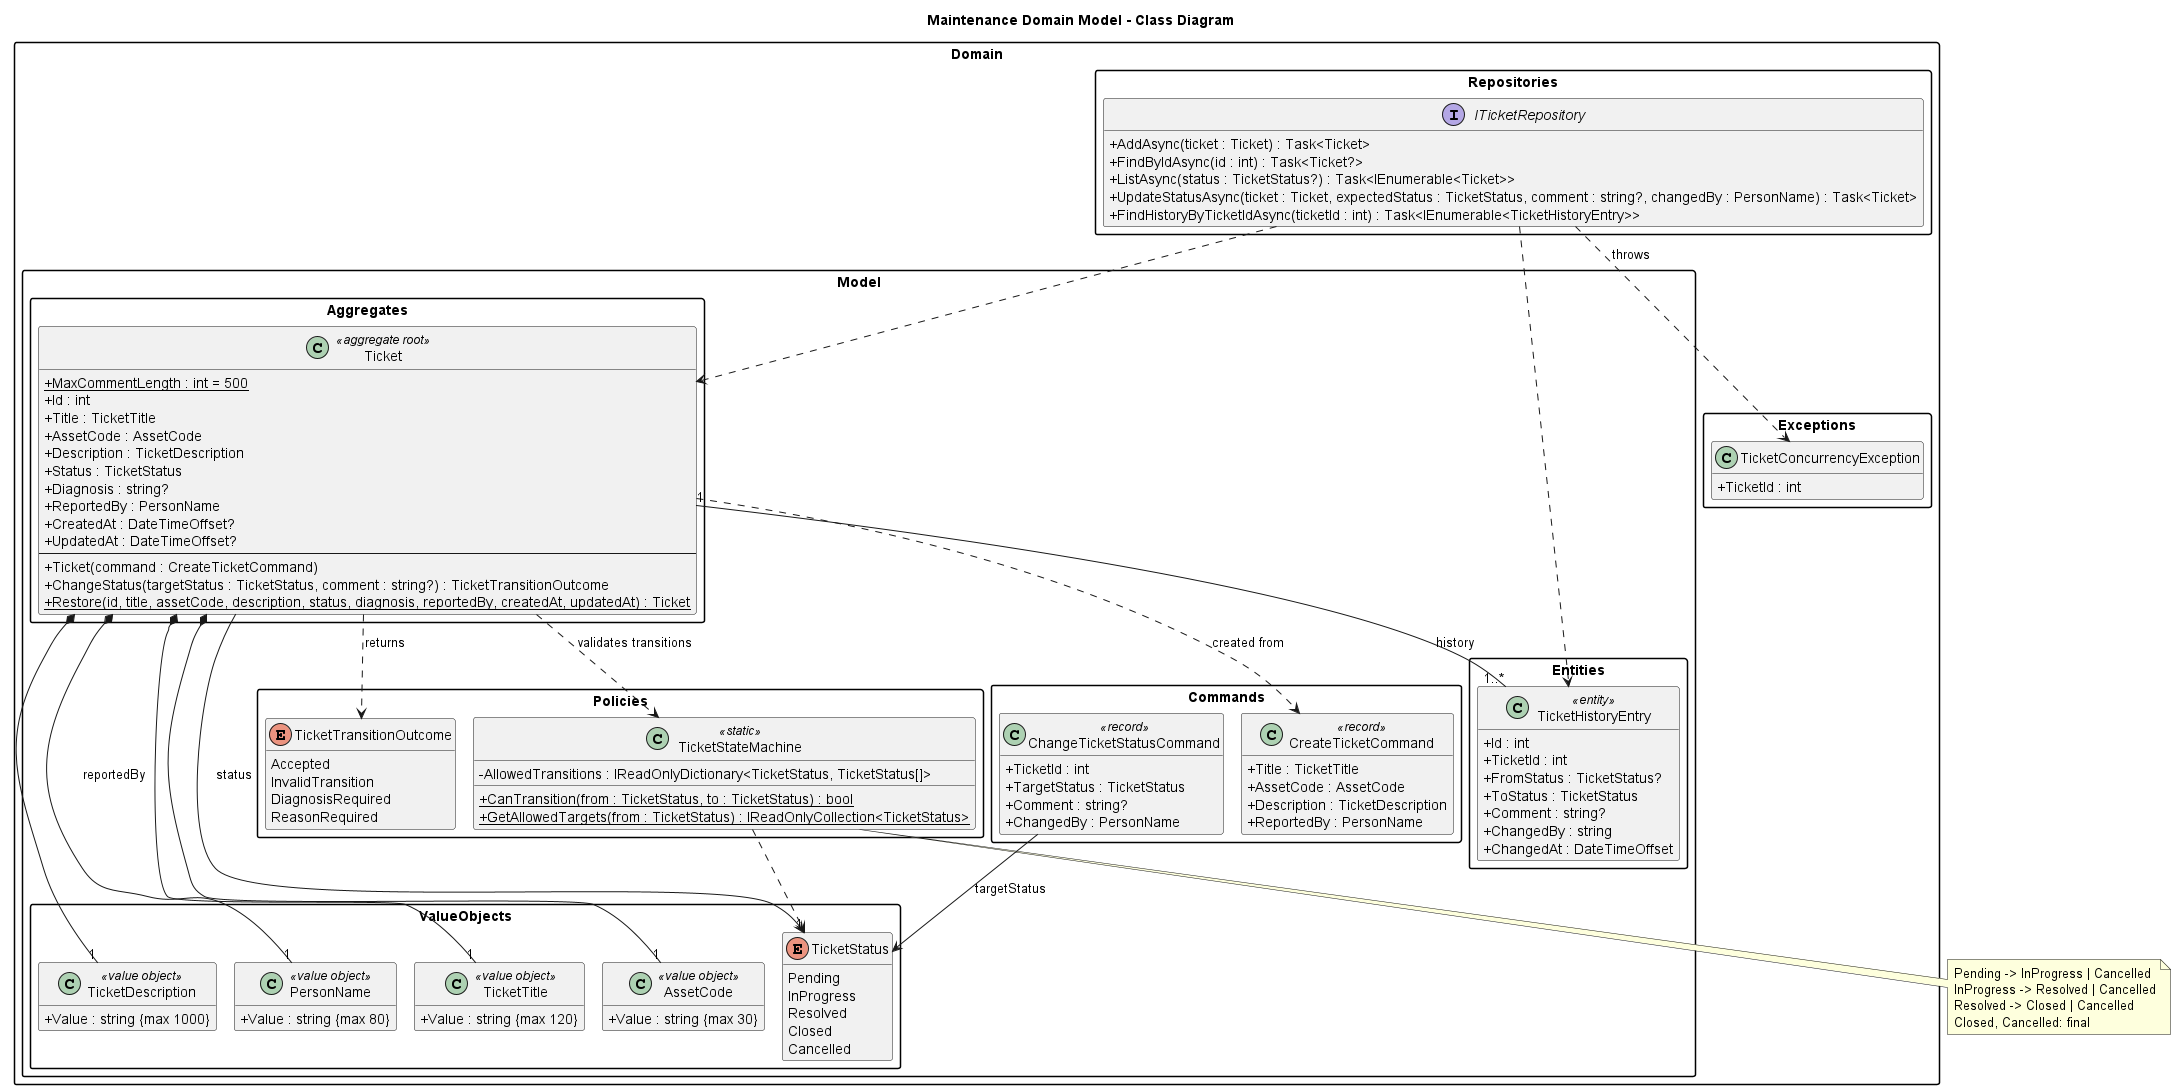

The diagram above was rendered by PlantUML. Its source (embedded in the PNG):
@startuml class-domain
' Domain layer of the Maintenance bounded context (backend).
' The Ticket aggregate owns the workflow; TicketStateMachine holds the allowed transitions.
!pragma layout smetana

title Maintenance Domain Model - Class Diagram

skinparam classAttributeIconSize 0
skinparam packageStyle rectangle
hide empty members

package "Domain.Model.Aggregates" {
    class Ticket <<aggregate root>> {
        + {static} MaxCommentLength : int = 500
        + Id : int
        + Title : TicketTitle
        + AssetCode : AssetCode
        + Description : TicketDescription
        + Status : TicketStatus
        + Diagnosis : string?
        + ReportedBy : PersonName
        + CreatedAt : DateTimeOffset?
        + UpdatedAt : DateTimeOffset?
        --
        + Ticket(command : CreateTicketCommand)
        + ChangeStatus(targetStatus : TicketStatus, comment : string?) : TicketTransitionOutcome
        + {static} Restore(id, title, assetCode, description, status, diagnosis, reportedBy, createdAt, updatedAt) : Ticket
    }
}

package "Domain.Model.Entities" {
    class TicketHistoryEntry <<entity>> {
        + Id : int
        + TicketId : int
        + FromStatus : TicketStatus?
        + ToStatus : TicketStatus
        + Comment : string?
        + ChangedBy : string
        + ChangedAt : DateTimeOffset
    }
}

package "Domain.Model.ValueObjects" {
    class TicketTitle <<value object>> {
        + Value : string {max 120}
    }
    class AssetCode <<value object>> {
        + Value : string {max 30}
    }
    class TicketDescription <<value object>> {
        + Value : string {max 1000}
    }
    class PersonName <<value object>> {
        + Value : string {max 80}
    }
    enum TicketStatus {
        Pending
        InProgress
        Resolved
        Closed
        Cancelled
    }
}

package "Domain.Model.Policies" {
    class TicketStateMachine <<static>> {
        - AllowedTransitions : IReadOnlyDictionary<TicketStatus, TicketStatus[]>
        + {static} CanTransition(from : TicketStatus, to : TicketStatus) : bool
        + {static} GetAllowedTargets(from : TicketStatus) : IReadOnlyCollection<TicketStatus>
    }
    enum TicketTransitionOutcome {
        Accepted
        InvalidTransition
        DiagnosisRequired
        ReasonRequired
    }
}

package "Domain.Model.Commands" {
    class CreateTicketCommand <<record>> {
        + Title : TicketTitle
        + AssetCode : AssetCode
        + Description : TicketDescription
        + ReportedBy : PersonName
    }
    class ChangeTicketStatusCommand <<record>> {
        + TicketId : int
        + TargetStatus : TicketStatus
        + Comment : string?
        + ChangedBy : PersonName
    }
}

package "Domain.Repositories" {
    interface ITicketRepository {
        + AddAsync(ticket : Ticket) : Task<Ticket>
        + FindByIdAsync(id : int) : Task<Ticket?>
        + ListAsync(status : TicketStatus?) : Task<IEnumerable<Ticket>>
        + UpdateStatusAsync(ticket : Ticket, expectedStatus : TicketStatus, comment : string?, changedBy : PersonName) : Task<Ticket>
        + FindHistoryByTicketIdAsync(ticketId : int) : Task<IEnumerable<TicketHistoryEntry>>
    }
}

package "Domain.Exceptions" {
    class TicketConcurrencyException {
        + TicketId : int
    }
}

Ticket *-- "1" TicketTitle
Ticket *-- "1" AssetCode
Ticket *-- "1" TicketDescription
Ticket *-- "1" PersonName : reportedBy
Ticket --> "1" TicketStatus : status
Ticket ..> TicketStateMachine : validates transitions
Ticket ..> TicketTransitionOutcome : returns
Ticket ..> CreateTicketCommand : created from
Ticket "1" -- "1..*" TicketHistoryEntry : history
ChangeTicketStatusCommand --> TicketStatus : targetStatus
TicketStateMachine ..> TicketStatus
ITicketRepository ..> Ticket
ITicketRepository ..> TicketHistoryEntry
ITicketRepository ..> TicketConcurrencyException : throws

note bottom of TicketStateMachine
  Pending -> InProgress | Cancelled
  InProgress -> Resolved | Cancelled
  Resolved -> Closed | Cancelled
  Closed, Cancelled: final
end note

@enduml